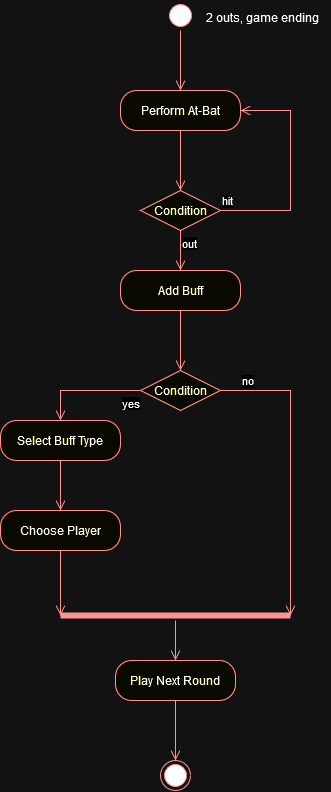

The diagram above was exported from draw.io. Its source (the exported page's mxGraphModel, read from the mxfile embedded in the PNG):
<mxGraphModel dx="1195" dy="628" grid="1" gridSize="10" guides="1" tooltips="1" connect="1" arrows="1" fold="1" page="1" pageScale="1" pageWidth="850" pageHeight="1100" math="0" shadow="0">
  <root>
    <mxCell id="0" />
    <mxCell id="1" parent="0" />
    <mxCell id="B9PDk6I2Hy327igtVL5M-1" value="" style="ellipse;html=1;shape=startState;fillColor=#000000;strokeColor=#ff0000;" vertex="1" parent="1">
      <mxGeometry x="425" y="30" width="30" height="30" as="geometry" />
    </mxCell>
    <mxCell id="B9PDk6I2Hy327igtVL5M-2" value="" style="edgeStyle=orthogonalEdgeStyle;html=1;verticalAlign=bottom;endArrow=open;endSize=8;strokeColor=#ff0000;rounded=0;" edge="1" source="B9PDk6I2Hy327igtVL5M-1" parent="1">
      <mxGeometry relative="1" as="geometry">
        <mxPoint x="440" y="120" as="targetPoint" />
      </mxGeometry>
    </mxCell>
    <mxCell id="B9PDk6I2Hy327igtVL5M-4" value="Condition" style="rhombus;whiteSpace=wrap;html=1;fontColor=#000000;fillColor=#ffffc0;strokeColor=#ff0000;" vertex="1" parent="1">
      <mxGeometry x="400" y="220" width="80" height="40" as="geometry" />
    </mxCell>
    <mxCell id="B9PDk6I2Hy327igtVL5M-5" value="hit" style="edgeStyle=orthogonalEdgeStyle;html=1;align=left;verticalAlign=bottom;endArrow=open;endSize=8;strokeColor=#ff0000;rounded=0;entryX=1;entryY=0.5;entryDx=0;entryDy=0;" edge="1" parent="1" target="B9PDk6I2Hy327igtVL5M-11">
      <mxGeometry x="-1" relative="1" as="geometry">
        <mxPoint x="530" y="140" as="targetPoint" />
        <mxPoint x="480" y="240" as="sourcePoint" />
        <Array as="points">
          <mxPoint x="550" y="240" />
          <mxPoint x="550" y="140" />
        </Array>
      </mxGeometry>
    </mxCell>
    <mxCell id="B9PDk6I2Hy327igtVL5M-6" value="out" style="edgeStyle=orthogonalEdgeStyle;html=1;align=left;verticalAlign=top;endArrow=open;endSize=8;strokeColor=#ff0000;rounded=0;" edge="1" source="B9PDk6I2Hy327igtVL5M-4" parent="1">
      <mxGeometry x="-1" relative="1" as="geometry">
        <mxPoint x="440" y="300" as="targetPoint" />
      </mxGeometry>
    </mxCell>
    <mxCell id="B9PDk6I2Hy327igtVL5M-8" value="2 outs, game ending" style="text;strokeColor=none;fillColor=none;align=left;verticalAlign=top;spacingLeft=4;spacingRight=4;overflow=hidden;rotatable=0;points=[[0,0.5],[1,0.5]];portConstraint=eastwest;whiteSpace=wrap;html=1;" vertex="1" parent="1">
      <mxGeometry x="460" y="34" width="130" height="26" as="geometry" />
    </mxCell>
    <mxCell id="B9PDk6I2Hy327igtVL5M-12" value="" style="edgeStyle=orthogonalEdgeStyle;html=1;verticalAlign=bottom;endArrow=open;endSize=8;strokeColor=#ff0000;rounded=0;" edge="1" source="B9PDk6I2Hy327igtVL5M-11" parent="1">
      <mxGeometry relative="1" as="geometry">
        <mxPoint x="440" y="220" as="targetPoint" />
      </mxGeometry>
    </mxCell>
    <mxCell id="B9PDk6I2Hy327igtVL5M-11" value="Perform At-Bat" style="rounded=1;whiteSpace=wrap;html=1;arcSize=40;fontColor=#000000;fillColor=#ffffc0;strokeColor=#ff0000;" vertex="1" parent="1">
      <mxGeometry x="380" y="120" width="120" height="40" as="geometry" />
    </mxCell>
    <mxCell id="B9PDk6I2Hy327igtVL5M-15" value="Add Buff" style="rounded=1;whiteSpace=wrap;html=1;arcSize=40;fontColor=#000000;fillColor=#ffffc0;strokeColor=#ff0000;" vertex="1" parent="1">
      <mxGeometry x="380" y="300" width="120" height="40" as="geometry" />
    </mxCell>
    <mxCell id="B9PDk6I2Hy327igtVL5M-16" value="" style="edgeStyle=orthogonalEdgeStyle;html=1;verticalAlign=bottom;endArrow=open;endSize=8;strokeColor=#ff0000;rounded=0;" edge="1" source="B9PDk6I2Hy327igtVL5M-15" parent="1">
      <mxGeometry relative="1" as="geometry">
        <mxPoint x="440" y="400" as="targetPoint" />
      </mxGeometry>
    </mxCell>
    <mxCell id="B9PDk6I2Hy327igtVL5M-17" value="Condition" style="rhombus;whiteSpace=wrap;html=1;fontColor=#000000;fillColor=#ffffc0;strokeColor=#ff0000;" vertex="1" parent="1">
      <mxGeometry x="400" y="400" width="80" height="40" as="geometry" />
    </mxCell>
    <mxCell id="B9PDk6I2Hy327igtVL5M-18" value="no" style="edgeStyle=orthogonalEdgeStyle;html=1;align=left;verticalAlign=bottom;endArrow=open;endSize=8;strokeColor=#ff0000;rounded=0;entryX=1;entryY=0.5;entryDx=0;entryDy=0;entryPerimeter=0;" edge="1" source="B9PDk6I2Hy327igtVL5M-17" parent="1" target="B9PDk6I2Hy327igtVL5M-29">
      <mxGeometry x="-0.8644" relative="1" as="geometry">
        <mxPoint x="540" y="630" as="targetPoint" />
        <Array as="points">
          <mxPoint x="550" y="420" />
          <mxPoint x="550" y="645" />
        </Array>
        <mxPoint as="offset" />
      </mxGeometry>
    </mxCell>
    <mxCell id="B9PDk6I2Hy327igtVL5M-19" value="yes" style="edgeStyle=orthogonalEdgeStyle;html=1;align=left;verticalAlign=top;endArrow=open;endSize=8;strokeColor=#ff0000;rounded=0;exitX=0;exitY=0.5;exitDx=0;exitDy=0;entryX=0.5;entryY=0;entryDx=0;entryDy=0;" edge="1" source="B9PDk6I2Hy327igtVL5M-17" parent="1" target="B9PDk6I2Hy327igtVL5M-21">
      <mxGeometry x="-0.6364" relative="1" as="geometry">
        <mxPoint x="320" y="420" as="targetPoint" />
        <mxPoint as="offset" />
      </mxGeometry>
    </mxCell>
    <mxCell id="B9PDk6I2Hy327igtVL5M-21" value="Select Buff Type" style="rounded=1;whiteSpace=wrap;html=1;arcSize=40;fontColor=#000000;fillColor=#ffffc0;strokeColor=#ff0000;" vertex="1" parent="1">
      <mxGeometry x="260" y="450" width="120" height="40" as="geometry" />
    </mxCell>
    <mxCell id="B9PDk6I2Hy327igtVL5M-22" value="" style="edgeStyle=orthogonalEdgeStyle;html=1;verticalAlign=bottom;endArrow=open;endSize=8;strokeColor=#ff0000;rounded=0;" edge="1" source="B9PDk6I2Hy327igtVL5M-21" parent="1">
      <mxGeometry relative="1" as="geometry">
        <mxPoint x="320" y="540" as="targetPoint" />
      </mxGeometry>
    </mxCell>
    <mxCell id="B9PDk6I2Hy327igtVL5M-23" value="Choose Player" style="rounded=1;whiteSpace=wrap;html=1;arcSize=40;fontColor=#000000;fillColor=#ffffc0;strokeColor=#ff0000;" vertex="1" parent="1">
      <mxGeometry x="260" y="540" width="120" height="40" as="geometry" />
    </mxCell>
    <mxCell id="B9PDk6I2Hy327igtVL5M-24" value="" style="edgeStyle=orthogonalEdgeStyle;html=1;verticalAlign=bottom;endArrow=open;endSize=8;strokeColor=#ff0000;rounded=0;entryX=0;entryY=0.5;entryDx=0;entryDy=0;entryPerimeter=0;" edge="1" source="B9PDk6I2Hy327igtVL5M-23" parent="1" target="B9PDk6I2Hy327igtVL5M-29">
      <mxGeometry relative="1" as="geometry">
        <mxPoint x="320" y="650" as="targetPoint" />
        <Array as="points">
          <mxPoint x="320" y="630" />
          <mxPoint x="320" y="630" />
        </Array>
      </mxGeometry>
    </mxCell>
    <mxCell id="B9PDk6I2Hy327igtVL5M-29" value="" style="shape=line;html=1;strokeWidth=6;strokeColor=#ff0000;" vertex="1" parent="1">
      <mxGeometry x="320" y="640" width="230" height="10" as="geometry" />
    </mxCell>
    <mxCell id="B9PDk6I2Hy327igtVL5M-30" value="" style="edgeStyle=orthogonalEdgeStyle;html=1;verticalAlign=bottom;endArrow=open;endSize=8;strokeColor=#ff0000;rounded=0;" edge="1" source="B9PDk6I2Hy327igtVL5M-29" parent="1">
      <mxGeometry relative="1" as="geometry">
        <mxPoint x="435" y="690" as="targetPoint" />
      </mxGeometry>
    </mxCell>
    <mxCell id="B9PDk6I2Hy327igtVL5M-31" value="Play Next Round" style="rounded=1;whiteSpace=wrap;html=1;arcSize=40;fontColor=#000000;fillColor=#ffffc0;strokeColor=#ff0000;" vertex="1" parent="1">
      <mxGeometry x="375" y="690" width="120" height="40" as="geometry" />
    </mxCell>
    <mxCell id="B9PDk6I2Hy327igtVL5M-32" value="" style="edgeStyle=orthogonalEdgeStyle;html=1;verticalAlign=bottom;endArrow=open;endSize=8;strokeColor=#ff0000;rounded=0;" edge="1" source="B9PDk6I2Hy327igtVL5M-31" parent="1">
      <mxGeometry relative="1" as="geometry">
        <mxPoint x="435" y="790" as="targetPoint" />
      </mxGeometry>
    </mxCell>
    <mxCell id="B9PDk6I2Hy327igtVL5M-33" value="" style="ellipse;html=1;shape=endState;fillColor=#000000;strokeColor=#ff0000;" vertex="1" parent="1">
      <mxGeometry x="420" y="790" width="30" height="30" as="geometry" />
    </mxCell>
  </root>
</mxGraphModel>